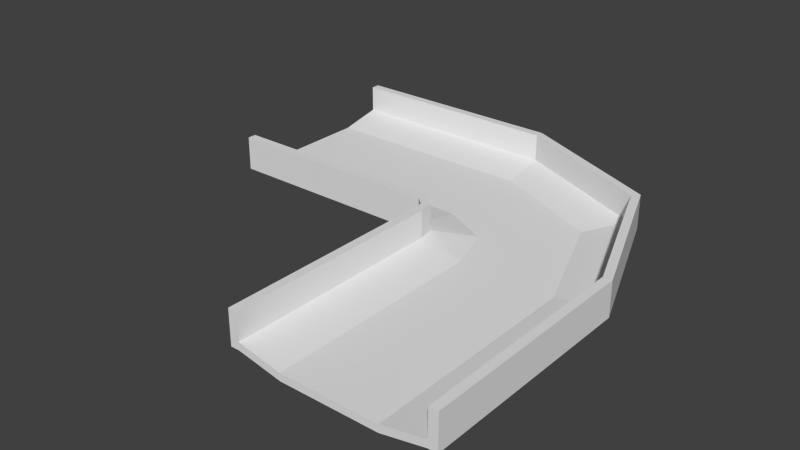 # Source: Track2.blend  (saved by Blender 2.73.0; exported with 4.5.12 LTS)
import bpy
from mathutils import Matrix  # noqa: F401  (used for matrix-valued properties, if any)

bpy.ops.wm.read_factory_settings(use_empty=True)
scene = bpy.context.scene
scene.name = 'Scene'

# ---- collections
col_collection_1 = bpy.data.collections.new('Collection 1'); scene.collection.children.link(col_collection_1)

# ---- world
world_world = bpy.data.worlds.new('World'); scene.world = world_world
world_world.color = (0.05088, 0.05088, 0.05088)
world_world.use_sun_shadow = False
world_world.sun_shadow_jitter_overblur = 0.0
world_world.cycles.sampling_method = 'MANUAL'
world_world.cycles.sample_map_resolution = 256

# ---- meshes
me_cube_001 = bpy.data.meshes.new('Cube.001')
me_cube_001.from_pydata([(-1.0, -4.806, -0.07818), (-1.0, -4.806, 0.07818), (-6.899, 1.251, -0.07818), (-6.899, 1.251, 0.07818), (1.0, -4.806, -0.07818), (1.0, -4.806, 0.07818), (-6.899, 3.251, -0.07818), (-6.899, 3.251, 0.07818), (-1.905, -4.806, 0.1037), (-1.905, -4.806, 0.2601), (-6.899, 0.346, 0.2601), (-6.899, 0.346, 0.1037), (-6.899, 4.156, 0.2601), (-6.899, 4.156, 0.1037), (1.905, -4.806, 0.2601), (1.905, -4.806, 0.1037), (-2.089, -4.806, 0.1037), (-6.899, 0.1618, 0.1037), (-6.899, 4.34, 0.1037), (2.089, -4.806, 0.1037), (-1.905, -4.806, 0.8242), (-6.899, 0.346, 0.8242), (-6.899, 4.156, 0.8242), (1.905, -4.806, 0.8242), (-2.089, -4.806, 0.8242), (-6.899, 0.1618, 0.8242), (-6.899, 4.34, 0.8242), (2.089, -4.806, 0.8242), (-1.331, 0.78, 0.07818), (-1.331, 0.78, -0.07818), (0.0831, 2.194, 0.07818), (0.0831, 2.194, -0.07818), (-1.971, 0.14, 0.2601), (-1.971, 0.14, 0.1037), (0.7231, 2.834, 0.2601), (0.7231, 2.834, 0.1037), (-2.101, 0.009753, 0.1037), (0.8534, 2.964, 0.1037), (-1.971, 0.14, 0.8242), (0.7231, 2.834, 0.8242), (-2.101, 0.009753, 0.8242), (0.8534, 2.964, 0.8242), (-1.0, -0.204, -0.07818), (1.0, -0.204, 0.07818), (-1.905, -0.204, 0.1037), (1.905, -0.204, 0.2601), (-2.089, -0.204, 0.1037), (1.905, -0.204, 0.8242), (2.089, -0.204, 0.8242), (-1.0, -0.204, 0.07818), (1.0, -0.204, -0.07818), (-1.905, -0.204, 0.2601), (1.905, -0.204, 0.1037), (2.089, -0.204, 0.1037), (-1.905, -0.204, 0.8242), (-2.089, -0.204, 0.8242), (-2.277, 1.251, 0.07818), (-2.277, 3.251, -0.07818), (-2.277, 0.346, 0.2601), (-2.277, 4.156, 0.1037), (-2.277, 4.34, 0.1037), (-2.277, 0.346, 0.8242), (-2.277, 0.1618, 0.8242), (-2.277, 1.251, -0.07818), (-2.277, 3.251, 0.07818), (-2.277, 0.346, 0.1037), (-2.277, 4.156, 0.2601), (-2.277, 0.1618, 0.1037), (-2.277, 4.156, 0.8242), (-2.277, 4.34, 0.8242)], [], [(67, 62, 25, 17), (57, 6, 13, 59), (63, 2, 6, 57), (64, 7, 3, 56), (59, 13, 18, 60), (43, 5, 14, 45), (42, 0, 8, 44), (56, 3, 10, 58), (12, 22, 26, 18, 13, 6, 2, 11, 17, 25, 21, 10, 3, 7), (44, 8, 16, 46), (9, 20, 24, 16, 8, 0, 4, 15, 19, 27, 23, 14, 5, 1), (47, 23, 27, 48), (61, 21, 25, 62), (45, 14, 23, 47), (58, 10, 21, 61), (53, 48, 27, 19), (60, 69, 41, 37), (51, 32, 38, 54), (66, 34, 39, 68), (54, 38, 40, 55), (68, 39, 41, 69), (65, 33, 36, 67), (49, 28, 32, 51), (63, 29, 33, 65), (64, 30, 34, 66), (52, 35, 37, 53), (43, 30, 28, 49), (42, 29, 31, 50), (50, 31, 35, 52), (46, 55, 40, 36), (16, 24, 55, 46), (4, 50, 52, 15), (0, 42, 50, 4), (5, 43, 49, 1), (15, 52, 53, 19), (1, 49, 51, 9), (20, 54, 55, 24), (9, 51, 54, 20), (37, 41, 48, 53), (34, 45, 47, 39), (39, 47, 48, 41), (33, 44, 46, 36), (29, 42, 44, 33), (30, 43, 45, 34), (7, 64, 66, 12), (2, 63, 65, 11), (11, 65, 67, 17), (22, 68, 69, 26), (12, 66, 68, 22), (18, 26, 69, 60), (32, 58, 61, 38), (38, 61, 62, 40), (28, 56, 58, 32), (35, 59, 60, 37), (30, 64, 56, 28), (29, 63, 57, 31), (31, 57, 59, 35), (36, 40, 62, 67)])
me_cube_001.use_remesh_preserve_volume = False
me_cube_001.use_remesh_preserve_attributes = False
me_cube_001.use_mirror_vertex_groups = False
me_cube_001.update()

# ---- objects
ob_cube = bpy.data.objects.new('Cube', me_cube_001)

# ---- transforms, parenting, visibility, modifiers, constraints
ob_cube.location = (0.0, 0.0, 0.0)
ob_cube.lineart.crease_threshold = 0.0

# ---- collection membership
col_collection_1.objects.link(ob_cube)

# ---- scene / render settings (as saved in the file)
scene.frame_start = 1; scene.frame_end = 250; scene.frame_set(1)
scene.render.engine = 'BLENDER_EEVEE_NEXT'
scene.render.resolution_percentage = 50
scene.render.dither_intensity = 0.0
scene.cycles.use_denoising = False
scene.cycles.samples = 10
scene.cycles.sampling_pattern = 'TABULATED_SOBOL'
scene.cycles.light_sampling_threshold = 0.0
scene.cycles.use_adaptive_sampling = False
scene.cycles.use_light_tree = False
scene.cycles.blur_glossy = 0.0
scene.cycles.pixel_filter_type = 'GAUSSIAN'
scene.cycles.sample_clamp_indirect = 0.0
scene.view_settings.view_transform = 'Standard'
bpy.context.view_layer.update()

# ---- added for rendering (the .blend has no active camera and no usable light): camera, sun
cam_auto = bpy.data.cameras.new('AutoCamera')
cam_auto.lens = 50.0
cam_auto.sensor_width = 36.0
cam_auto.clip_end = 1000.0
ob_auto_camera = bpy.data.objects.new('AutoCamera', cam_auto)
scene.collection.objects.link(ob_auto_camera)
ob_auto_camera.location = (9.48893, -14.505, 9.888)
ob_auto_camera.rotation_euler = (1.09748, -7.21219e-08, 0.694738)
scene.camera = ob_auto_camera
light_auto_sun = bpy.data.lights.new('AutoSun', 'SUN')
light_auto_sun.energy = 3.0
light_auto_sun.angle = 0.0523599
ob_auto_sun = bpy.data.objects.new('AutoSun', light_auto_sun)
scene.collection.objects.link(ob_auto_sun)
ob_auto_sun.rotation_euler = (0.872665, 0.174533, 0.523599)
bpy.context.view_layer.update()
